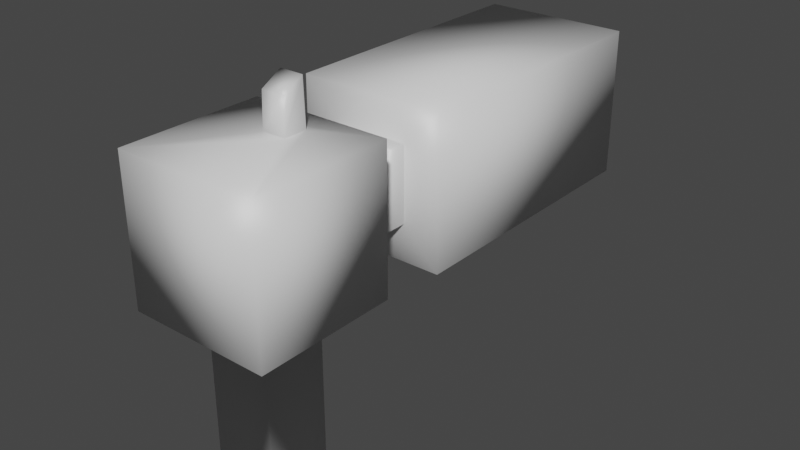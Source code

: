 # Source: SingleShot.blend  (saved by Blender 2.82.7; exported with 4.5.12 LTS)
import bpy
from mathutils import Matrix  # noqa: F401  (used for matrix-valued properties, if any)

bpy.ops.wm.read_factory_settings(use_empty=True)
scene = bpy.context.scene
scene.name = 'Scene'

# ---- collections
col_collection = bpy.data.collections.new('Collection'); scene.collection.children.link(col_collection)

# ---- materials (node trees are filled in below, after node groups)
mat_material = bpy.data.materials.new('Material')
mat_material.alpha_threshold = 0.0
mat_material.use_transparent_shadow = False
mat_material.line_color = (0.0, 0.0, 0.0, 1.0)

# ---- material node trees
mat_material.use_nodes = True; mat_material.node_tree.nodes.clear()
_N = mat_material.node_tree.nodes; _L = mat_material.node_tree.links
n0 = _N.new('ShaderNodeOutputMaterial'); n0.name = 'Material Output'; n0.location = (300, 300)
n1 = _N.new('ShaderNodeBsdfPrincipled'); n1.name = 'Principled BSDF'; n1.location = (10, 300)
n1.distribution = 'GGX'
n1.subsurface_method = 'BURLEY'
n1.inputs[2].default_value = 0.4
n1.inputs[3].default_value = 1.45
n1.inputs[27].default_value = (0.0, 0.0, 0.0, 1.0)
n1.inputs[28].default_value = 1.0
_L.new(n1.outputs[0], n0.inputs[0])
n0.is_active_output = True

# ---- world
world_world = bpy.data.worlds.new('World'); scene.world = world_world
world_world.use_nodes = True; world_world.node_tree.nodes.clear()
_N = world_world.node_tree.nodes; _L = world_world.node_tree.links
n0 = _N.new('ShaderNodeOutputWorld'); n0.name = 'World Output'; n0.location = (300, 300)
n1 = _N.new('ShaderNodeBackground'); n1.name = 'Background'; n1.location = (10, 300)
n1.inputs[0].default_value = (0.05088, 0.05088, 0.05088, 1.0)
_L.new(n1.outputs[0], n0.inputs[0])
n0.is_active_output = True
world_world.color = (0.05088, 0.05088, 0.05088)
world_world.use_sun_shadow = False
world_world.sun_shadow_jitter_overblur = 0.0

# ---- meshes
me_cube = bpy.data.meshes.new('Cube')
me_cube.from_pydata([(0.2495, -0.4369, 1.363), (0.2168, -0.6992, 0.6342), (0.07955, -0.7755, 1.592), (0.2168, -1.133, 0.6342), (-0.2495, -0.4369, 1.363), (-0.2168, -0.6992, 0.6342), (-0.07955, -0.7755, 1.592), (-0.2168, -1.133, 0.6342), (-0.2495, -0.4369, 0.8637), (-0.4791, -1.395, 0.6342), (0.2495, -0.4369, 0.8637), (0.4791, -1.395, 0.6342), (-0.2168, -0.6992, -0.5571), (-0.2168, -1.133, -0.5571), (0.2168, -0.6992, -0.5571), (0.2168, -1.133, -0.5571), (0.4791, -0.4369, 0.6342), (-0.4791, -0.4369, 0.6342), (0.07955, -0.6164, 1.592), (-0.07955, -0.6164, 1.592), (0.2495, -0.02211, 0.8637), (-0.2495, -0.02211, 0.8637), (0.2495, -0.02211, 1.363), (-0.2495, -0.02211, 1.363), (0.4977, -0.02211, 0.6155), (-0.4977, -0.02211, 0.6155), (0.4977, -0.02211, 1.611), (-0.4977, -0.02211, 1.611), (0.4977, 1.879, 0.6155), (-0.4977, 1.879, 0.6155), (0.4977, 1.879, 1.611), (-0.4977, 1.879, 1.611), (0.4791, -1.395, 1.592), (-0.4791, -1.395, 1.592), (0.4791, -0.4369, 1.592), (-0.4791, -0.4369, 1.592), (0.07955, -0.7656, 1.822), (-0.07955, -0.7656, 1.822), (0.07955, -0.6263, 1.899), (-0.07955, -0.6263, 1.899)], [], [(2, 18, 38, 36), (11, 32, 33, 9), (9, 33, 35, 17), (1, 3, 15, 14), (16, 34, 32, 11), (10, 8, 21, 20), (5, 7, 9, 17), (1, 5, 17, 16), (7, 3, 11, 9), (3, 1, 16, 11), (12, 14, 15, 13), (5, 1, 14, 12), (3, 7, 13, 15), (7, 5, 12, 13), (8, 10, 16, 17), (10, 0, 34, 16), (4, 8, 17, 35), (0, 4, 35, 34), (23, 22, 26, 27), (4, 0, 22, 23), (0, 10, 20, 22), (8, 4, 23, 21), (25, 27, 31, 29), (22, 20, 24, 26), (21, 23, 27, 25), (20, 21, 25, 24), (29, 31, 30, 28), (24, 25, 29, 28), (27, 26, 30, 31), (26, 24, 28, 30), (2, 6, 33, 32), (18, 2, 32, 34), (6, 19, 35, 33), (19, 18, 34, 35), (38, 39, 37, 36), (19, 6, 37, 39), (6, 2, 36, 37), (18, 19, 39, 38)])
me_cube.polygons.foreach_set('use_smooth', [True] * 38)
_uv = me_cube.uv_layers.new(name='UVMap')
_uv.uv.foreach_set('vector', [0.7292, 0.6458, 0.7292, 0.6042, 0.7292, 0.6042, 0.7292, 0.6458, 0.375, 0.75, 0.625, 0.75, 0.625, 1.0, 0.375, 1.0, 0.375, 0.0, 0.625, 0.0, 0.625, 0.25, 0.375, 0.25, 0.3066, 0.5684, 0.3066, 0.6816, 0.3066, 0.6816, 0.3066, 0.5684, 0.375, 0.5, 0.625, 0.5, 0.625, 0.75, 0.375, 0.75, 0.4349, 0.4401, 0.4349, 0.3099, 0.4349, 0.3099, 0.4349, 0.4401, 0.1934, 0.5684, 0.1934, 0.6816, 0.125, 0.75, 0.125, 0.5, 0.3066, 0.5684, 0.1934, 0.5684, 0.125, 0.5, 0.375, 0.5, 0.1934, 0.6816, 0.3066, 0.6816, 0.375, 0.75, 0.125, 0.75, 0.3066, 0.6816, 0.3066, 0.5684, 0.375, 0.5, 0.375, 0.75, 0.1934, 0.5684, 0.3066, 0.5684, 0.3066, 0.6816, 0.1934, 0.6816, 0.1934, 0.5684, 0.3066, 0.5684, 0.3066, 0.5684, 0.1934, 0.5684, 0.3066, 0.6816, 0.1934, 0.6816, 0.1934, 0.6816, 0.3066, 0.6816, 0.1934, 0.6816, 0.1934, 0.5684, 0.1934, 0.5684, 0.1934, 0.6816, 0.4349, 0.3099, 0.4349, 0.4401, 0.375, 0.5, 0.375, 0.25, 0.4349, 0.4401, 0.5651, 0.4401, 0.625, 0.5, 0.375, 0.5, 0.5651, 0.3099, 0.4349, 0.3099, 0.375, 0.25, 0.625, 0.25, 0.5651, 0.4401, 0.5651, 0.3099, 0.625, 0.25, 0.625, 0.5, 0.5651, 0.3099, 0.5651, 0.4401, 0.5651, 0.4401, 0.5651, 0.3099, 0.5651, 0.3099, 0.5651, 0.4401, 0.5651, 0.4401, 0.5651, 0.3099, 0.5651, 0.4401, 0.4349, 0.4401, 0.4349, 0.4401, 0.5651, 0.4401, 0.4349, 0.3099, 0.5651, 0.3099, 0.5651, 0.3099, 0.4349, 0.3099, 0.4349, 0.3099, 0.5651, 0.3099, 0.5651, 0.3099, 0.4349, 0.3099, 0.5651, 0.4401, 0.4349, 0.4401, 0.4349, 0.4401, 0.5651, 0.4401, 0.4349, 0.3099, 0.5651, 0.3099, 0.5651, 0.3099, 0.4349, 0.3099, 0.4349, 0.4401, 0.4349, 0.3099, 0.4349, 0.3099, 0.4349, 0.4401, 0.4349, 0.3099, 0.5651, 0.3099, 0.5651, 0.4401, 0.4349, 0.4401, 0.4349, 0.4401, 0.4349, 0.3099, 0.4349, 0.3099, 0.4349, 0.4401, 0.5651, 0.3099, 0.5651, 0.4401, 0.5651, 0.4401, 0.5651, 0.3099, 0.5651, 0.4401, 0.4349, 0.4401, 0.4349, 0.4401, 0.5651, 0.4401, 0.7292, 0.6458, 0.7708, 0.6458, 0.875, 0.75, 0.625, 0.75, 0.7292, 0.6042, 0.7292, 0.6458, 0.625, 0.75, 0.625, 0.5, 0.7708, 0.6458, 0.7708, 0.6042, 0.875, 0.5, 0.875, 0.75, 0.7708, 0.6042, 0.7292, 0.6042, 0.625, 0.5, 0.875, 0.5, 0.7292, 0.6042, 0.7708, 0.6042, 0.7708, 0.6458, 0.7292, 0.6458, 0.7708, 0.6042, 0.7708, 0.6458, 0.7708, 0.6458, 0.7708, 0.6042, 0.7708, 0.6458, 0.7292, 0.6458, 0.7292, 0.6458, 0.7708, 0.6458, 0.7292, 0.6042, 0.7708, 0.6042, 0.7708, 0.6042, 0.7292, 0.6042])
me_cube.materials.append(mat_material)
me_cube.use_remesh_preserve_volume = False
me_cube.use_remesh_preserve_attributes = False
me_cube.use_mirror_vertex_groups = False
me_cube.update()

# ---- objects
ob_singleshot = bpy.data.objects.new('SingleShot', me_cube)

# ---- transforms, parenting, visibility, modifiers, constraints
ob_singleshot.location = (0.0, 0.0, 0.0)
ob_singleshot.lock_rotations_4d = False
ob_singleshot.empty_display_type = 'ARROWS'
ob_singleshot.lineart.crease_threshold = 0.0

# ---- collection membership
col_collection.objects.link(ob_singleshot)

# ---- scene / render settings (as saved in the file)
scene.frame_start = 1; scene.frame_end = 250; scene.frame_set(1)
scene.render.engine = 'BLENDER_EEVEE_NEXT'
scene.cycles.use_denoising = False
scene.cycles.samples = 128
scene.cycles.sampling_pattern = 'TABULATED_SOBOL'
scene.cycles.use_adaptive_sampling = False
scene.cycles.use_light_tree = False
scene.view_settings.view_transform = 'Filmic'
bpy.context.view_layer.update()

# ---- added for rendering (the .blend has no active camera and no usable light): camera, sun
cam_auto = bpy.data.cameras.new('AutoCamera')
cam_auto.lens = 50.0
cam_auto.sensor_width = 36.0
cam_auto.clip_end = 1000.0
ob_auto_camera = bpy.data.objects.new('AutoCamera', cam_auto)
scene.collection.objects.link(ob_auto_camera)
ob_auto_camera.location = (3.89728, -4.43492, 3.78897)
ob_auto_camera.rotation_euler = (1.09748, -7.21219e-08, 0.694738)
scene.camera = ob_auto_camera
light_auto_sun = bpy.data.lights.new('AutoSun', 'SUN')
light_auto_sun.energy = 3.0
light_auto_sun.angle = 0.0523599
ob_auto_sun = bpy.data.objects.new('AutoSun', light_auto_sun)
scene.collection.objects.link(ob_auto_sun)
ob_auto_sun.rotation_euler = (0.872665, 0.174533, 0.523599)
bpy.context.view_layer.update()
